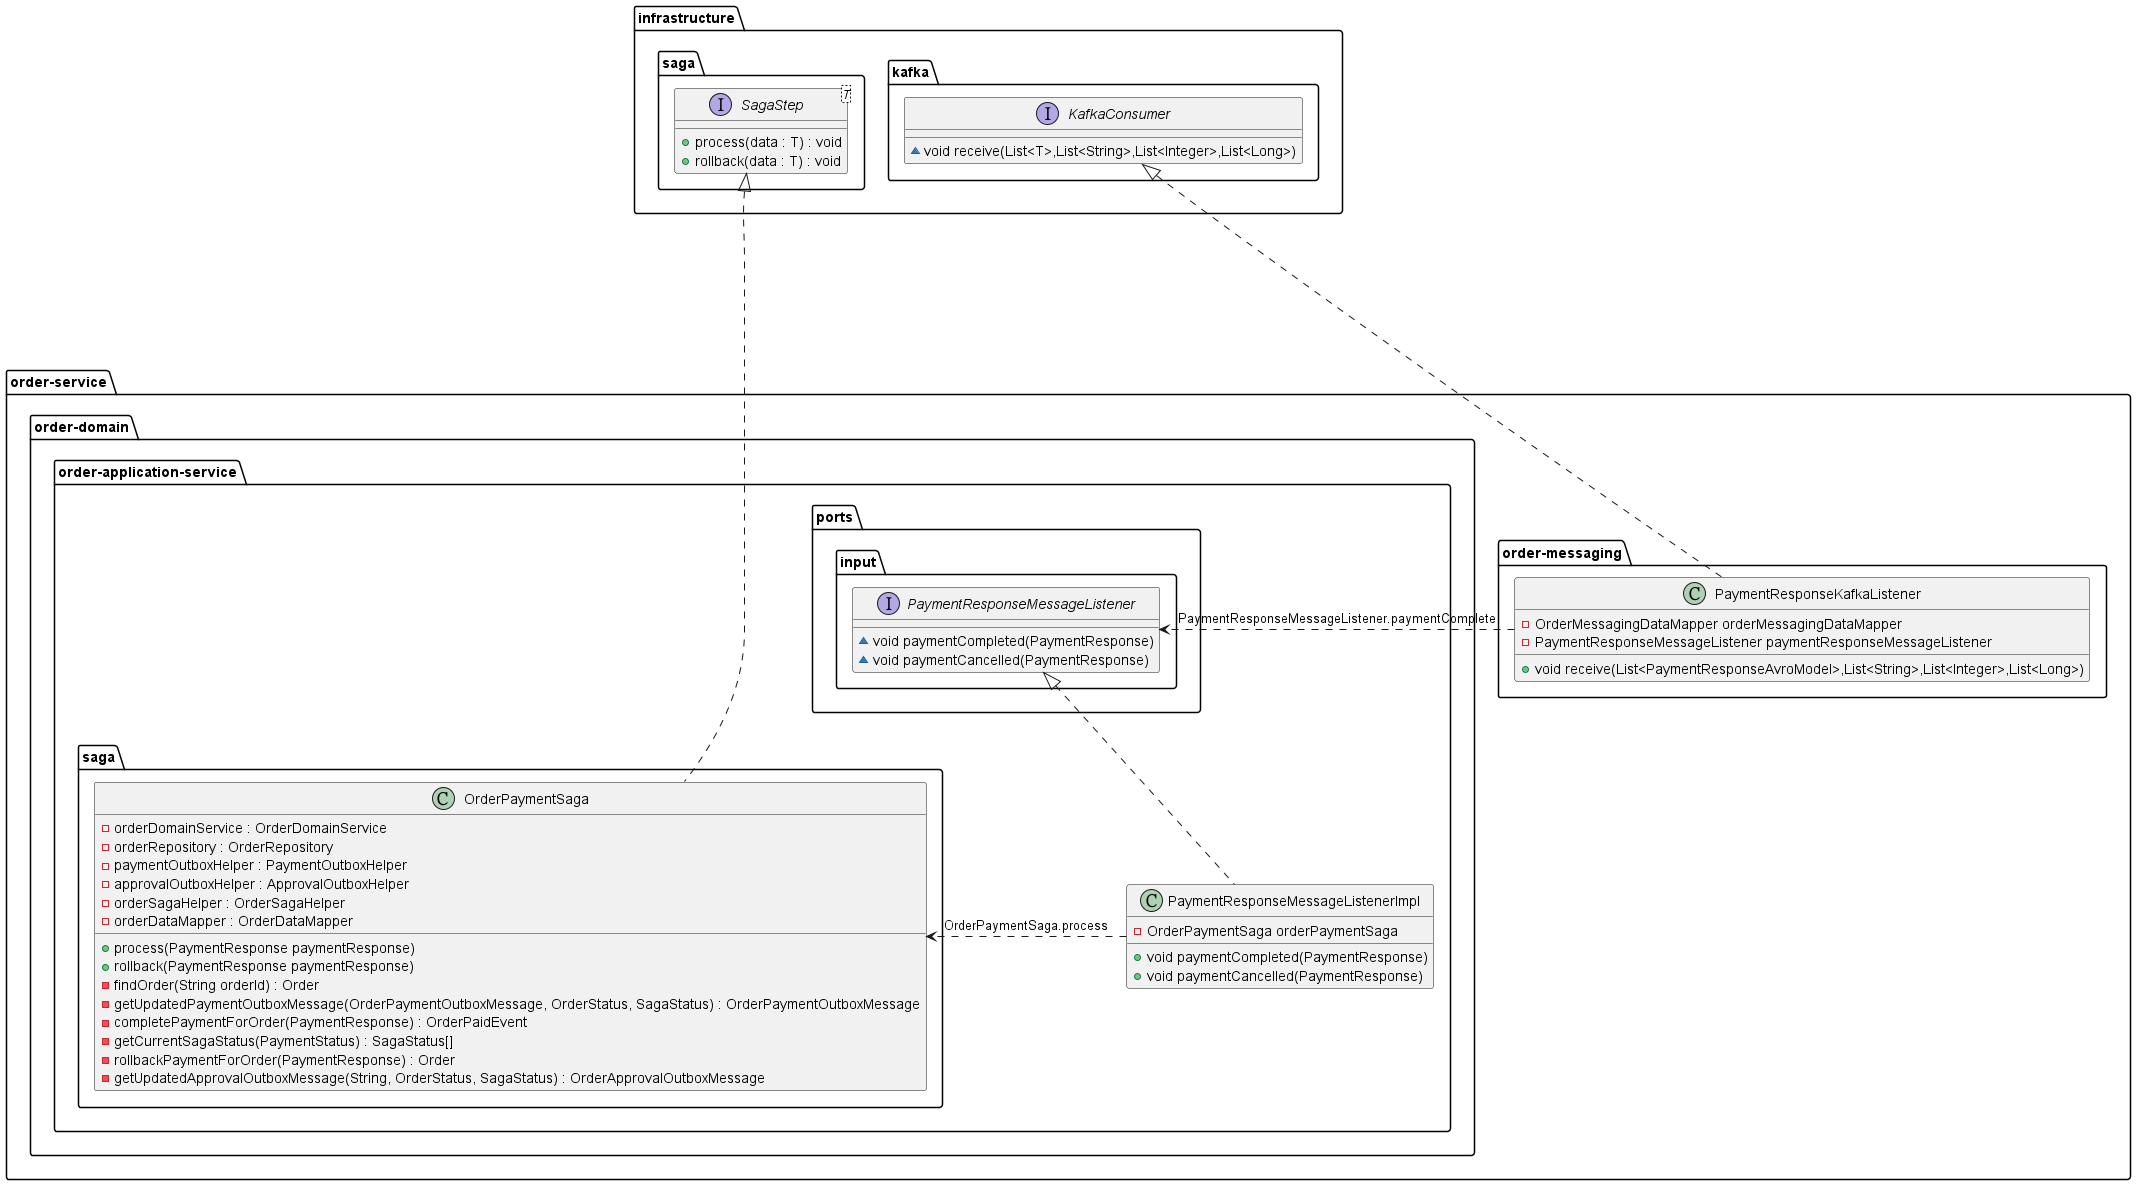

The diagram above was rendered by PlantUML. Its source (embedded in the PNG):
@startuml
interface infrastructure.kafka.KafkaConsumer {
~ void receive(List<T>,List<String>,List<Integer>,List<Long>)
}
class order-service.order-messaging.PaymentResponseKafkaListener {
- OrderMessagingDataMapper orderMessagingDataMapper
- PaymentResponseMessageListener paymentResponseMessageListener
+ void receive(List<PaymentResponseAvroModel>,List<String>,List<Integer>,List<Long>)
}
interface order-service.order-domain.order-application-service.ports.input.PaymentResponseMessageListener {
~ void paymentCompleted(PaymentResponse)
~ void paymentCancelled(PaymentResponse)
}
class order-service.order-domain.order-application-service.PaymentResponseMessageListenerImpl {
- OrderPaymentSaga orderPaymentSaga
+ void paymentCompleted(PaymentResponse)
+ void paymentCancelled(PaymentResponse)
}

interface infrastructure.saga.SagaStep<T> {
    +process(data : T) : void
    +rollback(data : T) : void
}
class order-service.order-domain.order-application-service.saga.OrderPaymentSaga {
    -orderDomainService : OrderDomainService
    -orderRepository : OrderRepository
    -paymentOutboxHelper : PaymentOutboxHelper
    -approvalOutboxHelper : ApprovalOutboxHelper
    -orderSagaHelper : OrderSagaHelper
    -orderDataMapper : OrderDataMapper

    +process(PaymentResponse paymentResponse)
    +rollback(PaymentResponse paymentResponse)
    -findOrder(String orderId) : Order
    -getUpdatedPaymentOutboxMessage(OrderPaymentOutboxMessage, OrderStatus, SagaStatus) : OrderPaymentOutboxMessage
    -completePaymentForOrder(PaymentResponse) : OrderPaidEvent
    -getCurrentSagaStatus(PaymentStatus) : SagaStatus[]
    -rollbackPaymentForOrder(PaymentResponse) : Order
    -getUpdatedApprovalOutboxMessage(String, OrderStatus, SagaStatus) : OrderApprovalOutboxMessage
}

SagaStep <|....OrderPaymentSaga
KafkaConsumer <|.. PaymentResponseKafkaListener
KafkaConsumer ..d[hidden].. PaymentResponseKafkaListener
PaymentResponseKafkaListener ..r..> PaymentResponseMessageListener: PaymentResponseMessageListener.paymentComplete
PaymentResponseKafkaListener ..r[hidden].. PaymentResponseMessageListenerImpl
PaymentResponseKafkaListener ..r[hidden].. OrderPaymentSaga
SagaStep ..r[hidden]..OrderPaymentSaga
SagaStep ..r[hidden]..PaymentResponseMessageListener
PaymentResponseMessageListener <|.. PaymentResponseMessageListenerImpl
PaymentResponseMessageListenerImpl ..r..> OrderPaymentSaga: OrderPaymentSaga.process
@enduml